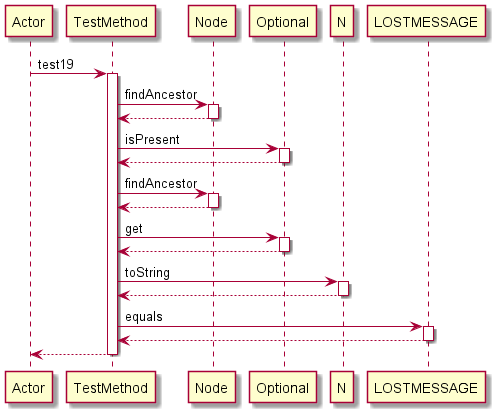

The diagram above was rendered by PlantUML. Its source (embedded in the PNG):
@startuml 
participant Actor 
Actor -> TestMethod: test19
activate TestMethod
TestMethod -> Node: findAncestor
activate Node
Node-->TestMethod
deactivate Node
TestMethod -> Optional: isPresent
activate Optional
Optional-->TestMethod
deactivate Optional
TestMethod -> Node: findAncestor
activate Node
Node-->TestMethod
deactivate Node
TestMethod -> Optional: get
activate Optional
Optional-->TestMethod
deactivate Optional
TestMethod -> N: toString
activate N
N-->TestMethod
deactivate N
TestMethod -> LOSTMESSAGE: equals
activate LOSTMESSAGE
LOSTMESSAGE-->TestMethod
deactivate LOSTMESSAGE
return 
@enduml